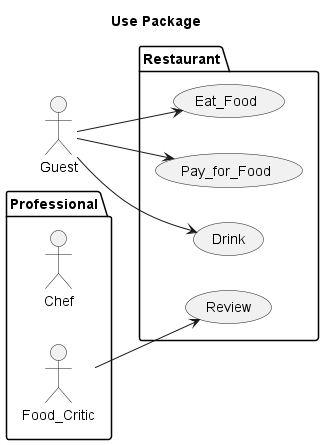

The diagram above was rendered by PlantUML. Its source (embedded in the PNG):
@startuml

title Use Package

left to right direction

actor Guest as g

package Professional {
    actor Chef as c
    actor Food_Critic as fc
}

package Restaurant {
    usecase Eat_Food as UC1
    usecase Pay_for_Food as UC2
    usecase Drink as UC3
    usecase Review as UC4
}

g --> UC1
g --> UC2
g --> UC3
fc --> UC4

@enduml